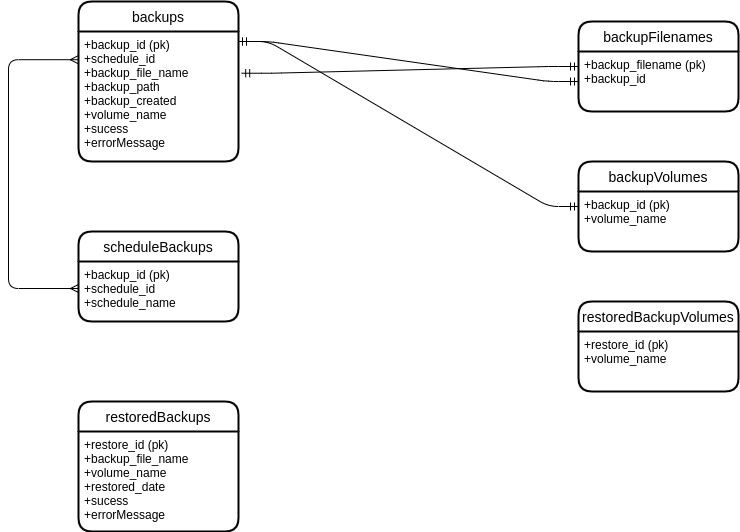

The diagram above was exported from draw.io. Its source (the exported page's mxGraphModel, read from the mxfile embedded in the PNG):
<mxGraphModel dx="586" dy="789" grid="1" gridSize="10" guides="1" tooltips="1" connect="1" arrows="1" fold="1" page="1" pageScale="1" pageWidth="827" pageHeight="1169" math="0" shadow="0">
  <root>
    <mxCell id="0" />
    <mxCell id="1" parent="0" />
    <mxCell id="15" value="backups" style="swimlane;childLayout=stackLayout;horizontal=1;startSize=30;horizontalStack=0;rounded=1;fontSize=14;fontStyle=0;strokeWidth=2;resizeParent=0;resizeLast=1;shadow=0;dashed=0;align=center;" parent="1" vertex="1">
      <mxGeometry x="230" y="110" width="160" height="160" as="geometry" />
    </mxCell>
    <mxCell id="16" value="+backup_id (pk)&#10;+schedule_id&#10;+backup_file_name&#10;+backup_path&#10;+backup_created&#10;+volume_name&#10;+sucess&#10;+errorMessage" style="align=left;strokeColor=none;fillColor=none;spacingLeft=4;fontSize=12;verticalAlign=top;resizable=0;rotatable=0;part=1;" parent="15" vertex="1">
      <mxGeometry y="30" width="160" height="130" as="geometry" />
    </mxCell>
    <mxCell id="17" value="restoredBackups" style="swimlane;childLayout=stackLayout;horizontal=1;startSize=30;horizontalStack=0;rounded=1;fontSize=14;fontStyle=0;strokeWidth=2;resizeParent=0;resizeLast=1;shadow=0;dashed=0;align=center;" parent="1" vertex="1">
      <mxGeometry x="230" y="510" width="160" height="130" as="geometry" />
    </mxCell>
    <mxCell id="18" value="+restore_id (pk)&#10;+backup_file_name&#10;+volume_name&#10;+restored_date&#10;+sucess&#10;+errorMessage" style="align=left;strokeColor=none;fillColor=none;spacingLeft=4;fontSize=12;verticalAlign=top;resizable=0;rotatable=0;part=1;" parent="17" vertex="1">
      <mxGeometry y="30" width="160" height="100" as="geometry" />
    </mxCell>
    <mxCell id="20" value="scheduleBackups" style="swimlane;childLayout=stackLayout;horizontal=1;startSize=30;horizontalStack=0;rounded=1;fontSize=14;fontStyle=0;strokeWidth=2;resizeParent=0;resizeLast=1;shadow=0;dashed=0;align=center;" parent="1" vertex="1">
      <mxGeometry x="230" y="340" width="160" height="90" as="geometry" />
    </mxCell>
    <mxCell id="21" value="+backup_id (pk)&#10;+schedule_id&#10;+schedule_name" style="align=left;strokeColor=none;fillColor=none;spacingLeft=4;fontSize=12;verticalAlign=top;resizable=0;rotatable=0;part=1;" parent="20" vertex="1">
      <mxGeometry y="30" width="160" height="60" as="geometry" />
    </mxCell>
    <mxCell id="22" value="backupFilenames" style="swimlane;childLayout=stackLayout;horizontal=1;startSize=30;horizontalStack=0;rounded=1;fontSize=14;fontStyle=0;strokeWidth=2;resizeParent=0;resizeLast=1;shadow=0;dashed=0;align=center;" vertex="1" parent="1">
      <mxGeometry x="730" y="130" width="160" height="90" as="geometry" />
    </mxCell>
    <mxCell id="23" value="+backup_filename (pk)&#10;+backup_id&#10;" style="align=left;strokeColor=none;fillColor=none;spacingLeft=4;fontSize=12;verticalAlign=top;resizable=0;rotatable=0;part=1;" vertex="1" parent="22">
      <mxGeometry y="30" width="160" height="60" as="geometry" />
    </mxCell>
    <mxCell id="24" value="backupVolumes" style="swimlane;childLayout=stackLayout;horizontal=1;startSize=30;horizontalStack=0;rounded=1;fontSize=14;fontStyle=0;strokeWidth=2;resizeParent=0;resizeLast=1;shadow=0;dashed=0;align=center;" vertex="1" parent="1">
      <mxGeometry x="730" y="270" width="160" height="90" as="geometry" />
    </mxCell>
    <mxCell id="25" value="+backup_id (pk)&#10;+volume_name&#10;" style="align=left;strokeColor=none;fillColor=none;spacingLeft=4;fontSize=12;verticalAlign=top;resizable=0;rotatable=0;part=1;" vertex="1" parent="24">
      <mxGeometry y="30" width="160" height="60" as="geometry" />
    </mxCell>
    <mxCell id="26" value="restoredBackupVolumes" style="swimlane;childLayout=stackLayout;horizontal=1;startSize=30;horizontalStack=0;rounded=1;fontSize=14;fontStyle=0;strokeWidth=2;resizeParent=0;resizeLast=1;shadow=0;dashed=0;align=center;" vertex="1" parent="1">
      <mxGeometry x="730" y="410" width="160" height="90" as="geometry" />
    </mxCell>
    <mxCell id="27" value="+restore_id (pk)&#10;+volume_name&#10;" style="align=left;strokeColor=none;fillColor=none;spacingLeft=4;fontSize=12;verticalAlign=top;resizable=0;rotatable=0;part=1;" vertex="1" parent="26">
      <mxGeometry y="30" width="160" height="60" as="geometry" />
    </mxCell>
    <mxCell id="30" value="" style="edgeStyle=entityRelationEdgeStyle;fontSize=12;html=1;endArrow=ERmandOne;startArrow=ERmandOne;entryX=0;entryY=0.5;entryDx=0;entryDy=0;" edge="1" parent="1" target="24">
      <mxGeometry width="100" height="100" relative="1" as="geometry">
        <mxPoint x="390" y="150" as="sourcePoint" />
        <mxPoint x="590" y="240" as="targetPoint" />
      </mxGeometry>
    </mxCell>
    <mxCell id="33" value="" style="edgeStyle=orthogonalEdgeStyle;fontSize=12;html=1;endArrow=ERmany;startArrow=ERmany;entryX=-0.002;entryY=0.217;entryDx=0;entryDy=0;entryPerimeter=0;" edge="1" parent="1" target="16">
      <mxGeometry width="100" height="100" relative="1" as="geometry">
        <mxPoint x="230" y="397" as="sourcePoint" />
        <mxPoint x="220" y="160" as="targetPoint" />
        <Array as="points">
          <mxPoint x="160" y="397" />
          <mxPoint x="160" y="168" />
        </Array>
      </mxGeometry>
    </mxCell>
    <mxCell id="34" value="" style="edgeStyle=entityRelationEdgeStyle;fontSize=12;html=1;endArrow=ERmandOne;startArrow=ERmandOne;exitX=1.02;exitY=0.321;exitDx=0;exitDy=0;exitPerimeter=0;" edge="1" parent="1" source="16">
      <mxGeometry width="100" height="100" relative="1" as="geometry">
        <mxPoint x="390" y="150" as="sourcePoint" />
        <mxPoint x="730" y="175" as="targetPoint" />
      </mxGeometry>
    </mxCell>
    <mxCell id="35" value="" style="edgeStyle=entityRelationEdgeStyle;fontSize=12;html=1;endArrow=ERmandOne;startArrow=ERmandOne;entryX=0;entryY=0.5;entryDx=0;entryDy=0;" edge="1" parent="1" target="23">
      <mxGeometry width="100" height="100" relative="1" as="geometry">
        <mxPoint x="390" y="150" as="sourcePoint" />
        <mxPoint x="730" y="185" as="targetPoint" />
      </mxGeometry>
    </mxCell>
  </root>
</mxGraphModel>